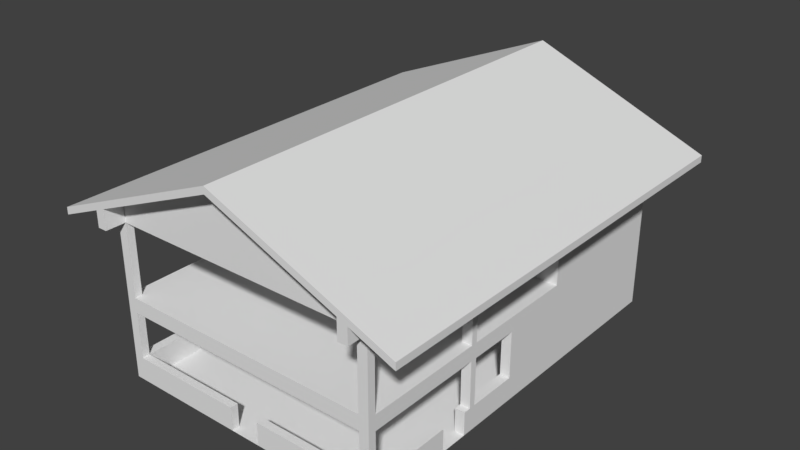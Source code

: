 # Source: Bobs.blend  (saved by Blender 2.79.0; exported with 4.5.12 LTS)
import bpy
from mathutils import Matrix  # noqa: F401  (used for matrix-valued properties, if any)

bpy.ops.wm.read_factory_settings(use_empty=True)
scene = bpy.context.scene
scene.name = 'Scene'

# ---- collections
col_collection_1 = bpy.data.collections.new('Collection 1'); scene.collection.children.link(col_collection_1)

# ---- world
world_world = bpy.data.worlds.new('World'); scene.world = world_world
world_world.color = (0.05088, 0.05088, 0.05088)
world_world.use_sun_shadow = False
world_world.sun_shadow_jitter_overblur = 0.0
world_world.cycles.sampling_method = 'MANUAL'

# ---- meshes
me_plane = bpy.data.meshes.new('Plane')
me_plane.from_pydata([(-1.59, 1.0, 0.0), (1.031, 1.0, 0.0), (-1.59, -0.3639, 1.5), (-1.59, 1.0, 1.5), (1.031, 1.0, 1.5), (1.031, -1.54, 1.652), (-1.59, -1.54, 1.652), (-1.59, -0.4155, 0.0), (-1.59, -0.4155, 1.5), (1.031, -0.4155, 1.5), (1.031, -0.4155, 1.652), (-1.59, -1.54, 0.0), (1.031, -1.54, 0.0), (-1.59, -1.54, 1.5), (1.031, -1.54, 1.5), (-1.59, -0.4155, 1.652), (-1.59, -1.601, 0.0), (1.031, -1.601, 0.0), (-1.59, -1.601, 1.5), (1.031, -1.601, 1.5), (1.031, 1.0, 1.652), (-1.59, -2.793, 0.0), (1.031, -2.793, 0.0), (-1.59, -2.72, 1.5), (1.031, -2.72, 1.5), (-1.59, 1.0, 1.652), (-1.59, -2.793, 1.5), (1.031, -2.793, 1.5), (-1.59, 0.9416, 1.5), (-1.59, -0.3639, 1.652), (-1.59, -0.3639, 0.8083), (-1.59, 1.0, 0.8083), (1.031, -0.4155, 0.8083), (-1.59, -0.4155, 0.8083), (1.031, -1.54, 0.8083), (-1.59, -1.54, 0.8083), (1.031, -1.601, 0.8083), (-1.59, -1.601, 0.8083), (1.031, -2.72, 0.8083), (-1.59, -2.72, 0.8083), (1.031, -2.793, 0.8083), (-1.59, -2.793, 0.8083), (-1.59, 0.9416, 0.8083), (1.031, -1.54, 0.6663), (1.031, -1.601, 0.6663), (1.031, -2.72, 0.6663), (1.031, -2.793, 0.6663), (-1.59, -0.4155, 0.6663), (-1.59, -1.54, 0.6663), (-1.59, -1.601, 0.6663), (-1.59, -2.72, 0.6663), (-1.59, -2.793, 0.6663), (-1.59, -1.601, 1.652), (1.031, -1.601, 1.652), (-1.59, -2.72, 1.652), (1.031, -2.72, 1.652), (-1.59, -2.793, 1.652), (1.031, -2.793, 1.652), (0.9379, -2.793, 1.69), (0.9379, -0.4155, 0.0), (0.9379, 1.0, 1.5), (0.9379, -1.54, 0.0), (0.9379, -1.601, 0.0), (0.9379, 1.0, 1.69), (0.9379, -2.72, 0.0), (0.9379, -2.793, 1.5), (0.9379, -2.793, 0.8083), (0.9379, -2.793, 0.6663), (-1.501, 1.0, 0.0), (-1.501, 1.0, 1.5), (-1.501, 1.0, 1.688), (0.9379, -2.72, 0.8083), (-1.501, -2.793, 0.8083), (-1.501, -2.793, 0.6663), (-1.501, -2.72, 0.8083), (-1.501, -1.54, 0.0), (-1.501, -2.72, 1.5), (-1.501, -2.793, 1.688), (-1.501, -2.793, 1.5), (-1.501, 1.0, 0.8083), (-1.501, -2.72, 0.0), (-1.501, -0.4155, 0.0), (-1.501, -1.601, 0.0), (0.9379, -2.72, 1.5), (-1.501, -0.4155, 1.5), (-1.501, -0.4155, 0.8083), (0.9379, -0.4155, 0.8083), (0.9379, -0.4155, 1.5), (0.9379, -1.601, 1.5), (0.9379, -1.601, 0.8083), (-1.501, -1.601, 0.8083), (-1.501, -1.601, 1.5), (0.9379, -1.54, 1.5), (0.9379, -1.54, 0.8083), (-1.501, -1.54, 0.8083), (-1.501, -1.54, 1.5), (1.031, -1.54, 0.2221), (1.031, -1.601, 0.2221), (1.031, -2.72, 0.2221), (1.031, -2.793, 0.2221), (-1.59, -0.4155, 0.2221), (-1.59, -1.54, 0.2221), (-1.59, -1.601, 0.2221), (-1.59, -2.72, 0.2221), (-1.59, -2.793, 0.2221), (0.9379, -2.793, 0.2221), (-1.501, -2.793, 0.2221), (-1.094, -0.4155, 0.8083), (-1.094, 1.0, 0.8083), (-1.094, -0.4155, 1.5), (-1.094, 1.0, 1.5), (-1.501, 0.9416, 1.5), (-1.501, 0.9416, 0.8083), (-1.501, -0.3639, 1.5), (-1.501, -0.3639, 0.8083), (1.031, -1.06, 0.6663), (1.031, -1.06, 0.2221), (-0.1223, -2.793, 0.0), (-0.1223, -2.72, 0.0), (-0.1223, -2.793, 0.2221), (-0.4169, -2.793, 0.0), (-0.4169, -2.72, 0.0), (-0.4169, -2.793, 0.2221), (1.031, -1.667, 0.0), (0.9379, -1.667, 0.0), (1.031, -1.667, 0.2221), (0.9379, -1.938, 0.0), (1.031, -1.938, 0.2221), (1.031, -1.938, 0.0), (0.9379, -0.4155, 0.6663), (0.9379, -1.54, 0.6663), (0.9379, -1.601, 0.6663), (0.9379, -2.72, 0.6663), (-1.501, -1.54, 0.6663), (-1.501, -2.72, 0.6663), (-1.501, -1.601, 0.6663), (0.9379, -1.06, 0.6663), (0.9379, -1.601, 0.2221), (0.9379, -1.54, 0.2221), (0.9379, -2.72, 0.2221), (-0.1223, -2.72, 0.2221), (0.9379, -1.938, 0.2221), (0.9379, -1.667, 0.2221), (-0.4169, -2.72, 0.2221), (-1.501, -2.72, 0.2221), (-1.501, -1.54, 0.2221), (-1.501, -1.601, 0.2221), (-1.501, -0.4155, 0.2221), (0.9379, -1.06, 0.2221), (-1.59, 1.217, 1.5), (1.031, 1.217, 1.5), (1.031, 1.217, 1.652), (-1.59, 1.217, 1.652), (0.9379, 1.217, 1.5), (0.9379, 1.217, 1.69), (-1.501, 1.217, 1.5), (-1.501, 1.217, 1.688), (-1.59, -2.982, 1.5), (1.031, -2.982, 1.5), (-1.59, -2.982, 1.652), (1.031, -2.982, 1.652), (0.9379, -2.982, 1.69), (0.9379, -2.982, 1.5), (-1.501, -2.982, 1.688), (-1.501, -2.982, 1.5), (1.435, -2.982, 1.553), (1.435, 1.217, 1.553), (-0.2796, -2.982, 2.254), (-0.2796, 1.217, 2.254), (-1.994, -2.982, 1.553), (-1.994, 1.217, 1.553), (1.435, -2.982, 1.486), (1.435, 1.217, 1.486), (-0.2796, -2.982, 2.188), (-0.2796, 1.217, 2.188), (-1.994, -2.982, 1.486), (-1.994, 1.217, 1.486), (-0.2796, -2.793, 2.188), (-0.2796, 1.0, 2.188)], [], [(101, 145, 147, 100), (30, 114, 112, 42), (79, 31, 3, 69), (14, 9, 10, 5), (9, 87, 86, 32), (101, 11, 16, 102), (28, 2, 29, 25), (75, 81, 147, 145), (9, 14, 92, 87), (27, 24, 55, 57), (4, 20, 10, 9), (34, 14, 19, 36), (124, 142, 137, 62), (103, 21, 104), (8, 13, 6, 15), (139, 141, 126, 64), (3, 28, 25), (21, 120, 122, 106), (66, 40, 27, 65), (24, 19, 53, 55), (32, 1, 4, 9), (38, 24, 27, 40), (126, 141, 127, 128), (31, 42, 28, 3), (23, 26, 56, 54), (0, 42, 31), (45, 38, 40, 46), (67, 46, 40, 66), (36, 19, 88, 89), (23, 39, 41, 26), (43, 34, 36, 44), (90, 89, 93, 94), (13, 35, 37, 18), (115, 34, 43), (2, 30, 33, 8), (0, 31, 79, 68), (0, 47, 30, 42), (96, 43, 44, 97), (105, 99, 46, 67), (98, 45, 46, 99), (36, 38, 45, 44), (39, 50, 51, 41), (86, 107, 94, 93), (35, 48, 49, 37), (30, 47, 33), (19, 14, 5, 53), (13, 18, 52, 6), (2, 8, 15, 29), (18, 23, 54, 52), (100, 7, 11, 101), (70, 69, 155, 156), (34, 93, 92, 14), (139, 98, 127, 141), (62, 61, 75, 82), (41, 72, 78, 26), (102, 146, 135, 49), (78, 65, 58, 77), (78, 72, 74, 76), (65, 78, 76, 83), (78, 77, 163, 164), (104, 106, 73, 51), (51, 73, 72, 41), (110, 69, 70), (38, 71, 83, 24), (79, 69, 111, 112), (66, 65, 83, 71), (19, 24, 83, 88), (94, 107, 85), (91, 90, 94, 95), (83, 76, 91, 88), (89, 88, 92, 93), (33, 47, 48, 35), (8, 33, 85, 84), (13, 8, 84, 95), (13, 95, 94, 35), (18, 37, 90, 91), (23, 18, 91, 76), (23, 76, 74, 39), (21, 106, 104), (0, 7, 100), (0, 100, 47), (22, 98, 99), (22, 99, 105), (12, 96, 97, 17), (128, 127, 98, 22), (1, 116, 96, 12), (108, 110, 60, 1), (50, 103, 104, 51), (48, 101, 102, 49), (60, 110, 70, 63), (1, 60, 4), (92, 95, 109, 87), (72, 66, 71, 74), (93, 34, 32, 86), (35, 94, 85, 33), (79, 108, 1, 68), (88, 91, 95, 92), (133, 47, 136, 130), (107, 86, 87, 109), (73, 67, 66, 72), (16, 21, 103, 102), (118, 64, 126), (143, 144, 106, 122), (84, 113, 109), (61, 62, 137, 138), (71, 89, 90, 74), (112, 114, 107, 108), (69, 110, 111), (108, 79, 112), (110, 108, 107, 109), (85, 107, 114), (95, 84, 109), (84, 85, 114, 113), (110, 109, 113, 111), (28, 42, 112, 111), (2, 28, 111, 113), (2, 113, 114, 30), (59, 148, 136, 129), (75, 61, 59, 81), (1, 32, 115, 116), (32, 34, 115), (135, 131, 132, 134), (121, 118, 117, 120), (143, 121, 80, 144), (117, 22, 105, 119), (144, 146, 102, 103), (82, 75, 145, 146), (17, 97, 125, 123), (38, 36, 89, 71), (118, 126, 124, 62, 82, 121), (142, 124, 123, 125), (74, 90, 37, 39), (49, 50, 39, 37), (59, 147, 81), (138, 137, 131, 130), (80, 82, 146, 144), (146, 145, 133, 135), (124, 123, 128, 126), (105, 67, 132, 139), (118, 140, 139, 64), (140, 118, 117, 119), (45, 98, 139, 132), (119, 105, 139, 140), (142, 125, 97, 137), (44, 131, 137, 97), (121, 143, 122, 120), (80, 121, 82), (73, 106, 144, 134), (50, 134, 144, 103), (48, 133, 145, 101), (50, 49, 135, 134), (45, 132, 131, 44), (59, 129, 47, 147), (59, 61, 138, 148), (116, 148, 138, 96), (96, 138, 130, 43), (115, 136, 148, 116), (115, 43, 130, 136), (100, 147, 47), (48, 47, 133), (67, 73, 134, 132), (133, 130, 131, 135), (47, 129, 136), (155, 149, 152, 156), (150, 153, 154, 151), (20, 4, 150, 151), (4, 60, 153, 150), (69, 3, 149, 155), (60, 63, 154, 153), (3, 25, 152, 149), (162, 158, 160, 161), (157, 164, 163, 159), (27, 57, 160, 158), (65, 27, 158, 162), (56, 26, 157, 159), (26, 78, 164, 157), (58, 65, 162, 161), (20, 151, 172), (25, 176, 152), (168, 174, 156), (167, 173, 161), (169, 175, 159), (166, 172, 151), (166, 165, 171, 172), (159, 175, 56), (56, 175, 176, 25), (160, 57, 171), (57, 20, 172, 171), (165, 166, 168, 167), (168, 170, 169, 167), (168, 166, 151, 154), (165, 160, 171), (167, 169, 159, 163), (170, 152, 176), (178, 174, 154, 63), (168, 154, 174), (173, 177, 58, 161), (165, 167, 161, 160), (178, 70, 156, 174), (167, 163, 173), (173, 163, 77, 177), (169, 170, 176, 175), (170, 168, 156, 152), (58, 177, 77), (63, 70, 178)])
me_plane.use_remesh_preserve_volume = False
me_plane.use_remesh_preserve_attributes = False
me_plane.use_mirror_vertex_groups = False
me_plane.update()

# ---- objects
ob_plane = bpy.data.objects.new('Plane', me_plane)

# ---- transforms, parenting, visibility, modifiers, constraints
ob_plane.location = (0.0, 0.0, 0.0)
ob_plane.lineart.crease_threshold = 0.0

# ---- collection membership
col_collection_1.objects.link(ob_plane)

# ---- scene / render settings (as saved in the file)
scene.frame_start = 1; scene.frame_end = 250; scene.frame_set(1)
scene.render.engine = 'BLENDER_EEVEE_NEXT'
scene.render.resolution_percentage = 50
scene.render.dither_intensity = 0.0
scene.cycles.use_denoising = False
scene.cycles.samples = 128
scene.cycles.sampling_pattern = 'TABULATED_SOBOL'
scene.cycles.use_adaptive_sampling = False
scene.cycles.use_light_tree = False
scene.cycles.blur_glossy = 0.0
scene.cycles.sample_clamp_indirect = 0.0
scene.view_settings.view_transform = 'Standard'
bpy.context.view_layer.update()

# ---- added for rendering (the .blend has no active camera and no usable light): camera, sun
cam_auto = bpy.data.cameras.new('AutoCamera')
cam_auto.lens = 50.0
cam_auto.sensor_width = 36.0
cam_auto.clip_end = 1000.0
ob_auto_camera = bpy.data.objects.new('AutoCamera', cam_auto)
scene.collection.objects.link(ob_auto_camera)
ob_auto_camera.location = (5.15289, -7.40153, 5.47318)
ob_auto_camera.rotation_euler = (1.09748, -7.21219e-08, 0.694738)
scene.camera = ob_auto_camera
light_auto_sun = bpy.data.lights.new('AutoSun', 'SUN')
light_auto_sun.energy = 3.0
light_auto_sun.angle = 0.0523599
ob_auto_sun = bpy.data.objects.new('AutoSun', light_auto_sun)
scene.collection.objects.link(ob_auto_sun)
ob_auto_sun.rotation_euler = (0.872665, 0.174533, 0.523599)
bpy.context.view_layer.update()
